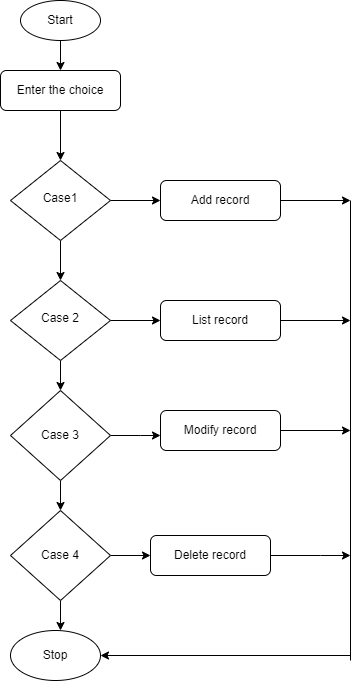

The diagram above was exported from draw.io. Its source (the exported page's mxGraphModel, read from the mxfile embedded in the PNG):
<mxGraphModel dx="868" dy="482" grid="1" gridSize="10" guides="1" tooltips="1" connect="1" arrows="1" fold="1" page="1" pageScale="1" pageWidth="827" pageHeight="1169" math="0" shadow="0">
  <root>
    <mxCell id="WIyWlLk6GJQsqaUBKTNV-0" />
    <mxCell id="WIyWlLk6GJQsqaUBKTNV-1" parent="WIyWlLk6GJQsqaUBKTNV-0" />
    <mxCell id="ZtutkVsFq0DHioU1Iyi9-2" value="" style="edgeStyle=orthogonalEdgeStyle;rounded=0;orthogonalLoop=1;jettySize=auto;html=1;" edge="1" parent="WIyWlLk6GJQsqaUBKTNV-1" source="WIyWlLk6GJQsqaUBKTNV-3" target="WIyWlLk6GJQsqaUBKTNV-6">
      <mxGeometry relative="1" as="geometry" />
    </mxCell>
    <mxCell id="WIyWlLk6GJQsqaUBKTNV-3" value="Enter the choice" style="rounded=1;whiteSpace=wrap;html=1;fontSize=12;glass=0;strokeWidth=1;shadow=0;" parent="WIyWlLk6GJQsqaUBKTNV-1" vertex="1">
      <mxGeometry x="160" y="80" width="120" height="40" as="geometry" />
    </mxCell>
    <mxCell id="ZtutkVsFq0DHioU1Iyi9-17" style="edgeStyle=orthogonalEdgeStyle;rounded=0;orthogonalLoop=1;jettySize=auto;html=1;exitX=1;exitY=0.5;exitDx=0;exitDy=0;entryX=0;entryY=0.5;entryDx=0;entryDy=0;" edge="1" parent="WIyWlLk6GJQsqaUBKTNV-1" source="WIyWlLk6GJQsqaUBKTNV-6" target="WIyWlLk6GJQsqaUBKTNV-7">
      <mxGeometry relative="1" as="geometry" />
    </mxCell>
    <mxCell id="ZtutkVsFq0DHioU1Iyi9-32" style="edgeStyle=orthogonalEdgeStyle;rounded=0;orthogonalLoop=1;jettySize=auto;html=1;exitX=0.5;exitY=1;exitDx=0;exitDy=0;entryX=0.5;entryY=0;entryDx=0;entryDy=0;" edge="1" parent="WIyWlLk6GJQsqaUBKTNV-1" source="WIyWlLk6GJQsqaUBKTNV-6" target="WIyWlLk6GJQsqaUBKTNV-10">
      <mxGeometry relative="1" as="geometry" />
    </mxCell>
    <mxCell id="WIyWlLk6GJQsqaUBKTNV-6" value="Case1" style="rhombus;whiteSpace=wrap;html=1;shadow=0;fontFamily=Helvetica;fontSize=12;align=center;strokeWidth=1;spacing=6;spacingTop=-4;" parent="WIyWlLk6GJQsqaUBKTNV-1" vertex="1">
      <mxGeometry x="170" y="170" width="100" height="80" as="geometry" />
    </mxCell>
    <mxCell id="ZtutkVsFq0DHioU1Iyi9-22" style="edgeStyle=orthogonalEdgeStyle;rounded=0;orthogonalLoop=1;jettySize=auto;html=1;exitX=1;exitY=0.5;exitDx=0;exitDy=0;" edge="1" parent="WIyWlLk6GJQsqaUBKTNV-1" source="WIyWlLk6GJQsqaUBKTNV-7">
      <mxGeometry relative="1" as="geometry">
        <mxPoint x="510" y="210" as="targetPoint" />
      </mxGeometry>
    </mxCell>
    <mxCell id="WIyWlLk6GJQsqaUBKTNV-7" value="Add record" style="rounded=1;whiteSpace=wrap;html=1;fontSize=12;glass=0;strokeWidth=1;shadow=0;" parent="WIyWlLk6GJQsqaUBKTNV-1" vertex="1">
      <mxGeometry x="320" y="190" width="120" height="40" as="geometry" />
    </mxCell>
    <mxCell id="ZtutkVsFq0DHioU1Iyi9-7" value="" style="edgeStyle=orthogonalEdgeStyle;rounded=0;orthogonalLoop=1;jettySize=auto;html=1;" edge="1" parent="WIyWlLk6GJQsqaUBKTNV-1" source="WIyWlLk6GJQsqaUBKTNV-10" target="ZtutkVsFq0DHioU1Iyi9-3">
      <mxGeometry relative="1" as="geometry" />
    </mxCell>
    <mxCell id="ZtutkVsFq0DHioU1Iyi9-16" style="edgeStyle=orthogonalEdgeStyle;rounded=0;orthogonalLoop=1;jettySize=auto;html=1;exitX=1;exitY=0.5;exitDx=0;exitDy=0;entryX=0;entryY=0.5;entryDx=0;entryDy=0;" edge="1" parent="WIyWlLk6GJQsqaUBKTNV-1" source="WIyWlLk6GJQsqaUBKTNV-10" target="WIyWlLk6GJQsqaUBKTNV-12">
      <mxGeometry relative="1" as="geometry" />
    </mxCell>
    <mxCell id="WIyWlLk6GJQsqaUBKTNV-10" value="Case 2" style="rhombus;whiteSpace=wrap;html=1;shadow=0;fontFamily=Helvetica;fontSize=12;align=center;strokeWidth=1;spacing=6;spacingTop=-4;" parent="WIyWlLk6GJQsqaUBKTNV-1" vertex="1">
      <mxGeometry x="170" y="290" width="100" height="80" as="geometry" />
    </mxCell>
    <mxCell id="ZtutkVsFq0DHioU1Iyi9-23" style="edgeStyle=orthogonalEdgeStyle;rounded=0;orthogonalLoop=1;jettySize=auto;html=1;exitX=1;exitY=0.5;exitDx=0;exitDy=0;" edge="1" parent="WIyWlLk6GJQsqaUBKTNV-1" source="WIyWlLk6GJQsqaUBKTNV-12">
      <mxGeometry relative="1" as="geometry">
        <mxPoint x="510" y="330" as="targetPoint" />
      </mxGeometry>
    </mxCell>
    <mxCell id="WIyWlLk6GJQsqaUBKTNV-12" value="List record" style="rounded=1;whiteSpace=wrap;html=1;fontSize=12;glass=0;strokeWidth=1;shadow=0;" parent="WIyWlLk6GJQsqaUBKTNV-1" vertex="1">
      <mxGeometry x="320" y="310" width="120" height="40" as="geometry" />
    </mxCell>
    <mxCell id="ZtutkVsFq0DHioU1Iyi9-1" value="" style="edgeStyle=orthogonalEdgeStyle;rounded=0;orthogonalLoop=1;jettySize=auto;html=1;" edge="1" parent="WIyWlLk6GJQsqaUBKTNV-1" source="ZtutkVsFq0DHioU1Iyi9-0" target="WIyWlLk6GJQsqaUBKTNV-3">
      <mxGeometry relative="1" as="geometry" />
    </mxCell>
    <mxCell id="ZtutkVsFq0DHioU1Iyi9-0" value="Start" style="ellipse;whiteSpace=wrap;html=1;" vertex="1" parent="WIyWlLk6GJQsqaUBKTNV-1">
      <mxGeometry x="180" y="10" width="80" height="40" as="geometry" />
    </mxCell>
    <mxCell id="ZtutkVsFq0DHioU1Iyi9-15" value="" style="edgeStyle=orthogonalEdgeStyle;rounded=0;orthogonalLoop=1;jettySize=auto;html=1;" edge="1" parent="WIyWlLk6GJQsqaUBKTNV-1" source="ZtutkVsFq0DHioU1Iyi9-3" target="ZtutkVsFq0DHioU1Iyi9-12">
      <mxGeometry relative="1" as="geometry">
        <Array as="points">
          <mxPoint x="300" y="445" />
          <mxPoint x="300" y="445" />
        </Array>
      </mxGeometry>
    </mxCell>
    <mxCell id="ZtutkVsFq0DHioU1Iyi9-21" style="edgeStyle=orthogonalEdgeStyle;rounded=0;orthogonalLoop=1;jettySize=auto;html=1;exitX=0.5;exitY=1;exitDx=0;exitDy=0;entryX=0.5;entryY=0;entryDx=0;entryDy=0;" edge="1" parent="WIyWlLk6GJQsqaUBKTNV-1" source="ZtutkVsFq0DHioU1Iyi9-3" target="ZtutkVsFq0DHioU1Iyi9-11">
      <mxGeometry relative="1" as="geometry" />
    </mxCell>
    <mxCell id="ZtutkVsFq0DHioU1Iyi9-3" value="Case 3" style="rhombus;whiteSpace=wrap;html=1;" vertex="1" parent="WIyWlLk6GJQsqaUBKTNV-1">
      <mxGeometry x="170" y="400" width="100" height="90" as="geometry" />
    </mxCell>
    <mxCell id="ZtutkVsFq0DHioU1Iyi9-20" style="edgeStyle=orthogonalEdgeStyle;rounded=0;orthogonalLoop=1;jettySize=auto;html=1;exitX=1;exitY=0.5;exitDx=0;exitDy=0;" edge="1" parent="WIyWlLk6GJQsqaUBKTNV-1" source="ZtutkVsFq0DHioU1Iyi9-11">
      <mxGeometry relative="1" as="geometry">
        <mxPoint x="310" y="565" as="targetPoint" />
      </mxGeometry>
    </mxCell>
    <mxCell id="ZtutkVsFq0DHioU1Iyi9-29" style="edgeStyle=orthogonalEdgeStyle;rounded=0;orthogonalLoop=1;jettySize=auto;html=1;" edge="1" parent="WIyWlLk6GJQsqaUBKTNV-1" source="ZtutkVsFq0DHioU1Iyi9-11">
      <mxGeometry relative="1" as="geometry">
        <mxPoint x="220" y="640" as="targetPoint" />
      </mxGeometry>
    </mxCell>
    <mxCell id="ZtutkVsFq0DHioU1Iyi9-11" value="Case 4" style="rhombus;whiteSpace=wrap;html=1;" vertex="1" parent="WIyWlLk6GJQsqaUBKTNV-1">
      <mxGeometry x="170" y="520" width="100" height="90" as="geometry" />
    </mxCell>
    <mxCell id="ZtutkVsFq0DHioU1Iyi9-24" style="edgeStyle=orthogonalEdgeStyle;rounded=0;orthogonalLoop=1;jettySize=auto;html=1;exitX=1;exitY=0.5;exitDx=0;exitDy=0;" edge="1" parent="WIyWlLk6GJQsqaUBKTNV-1" source="ZtutkVsFq0DHioU1Iyi9-12">
      <mxGeometry relative="1" as="geometry">
        <mxPoint x="510" y="440" as="targetPoint" />
      </mxGeometry>
    </mxCell>
    <mxCell id="ZtutkVsFq0DHioU1Iyi9-12" value="Modify record" style="rounded=1;whiteSpace=wrap;html=1;" vertex="1" parent="WIyWlLk6GJQsqaUBKTNV-1">
      <mxGeometry x="320" y="420" width="120" height="40" as="geometry" />
    </mxCell>
    <mxCell id="ZtutkVsFq0DHioU1Iyi9-25" style="edgeStyle=orthogonalEdgeStyle;rounded=0;orthogonalLoop=1;jettySize=auto;html=1;exitX=1;exitY=0.5;exitDx=0;exitDy=0;" edge="1" parent="WIyWlLk6GJQsqaUBKTNV-1" source="ZtutkVsFq0DHioU1Iyi9-18">
      <mxGeometry relative="1" as="geometry">
        <mxPoint x="510" y="565" as="targetPoint" />
        <Array as="points">
          <mxPoint x="480" y="565" />
          <mxPoint x="480" y="565" />
        </Array>
      </mxGeometry>
    </mxCell>
    <mxCell id="ZtutkVsFq0DHioU1Iyi9-18" value="Delete record" style="rounded=1;whiteSpace=wrap;html=1;" vertex="1" parent="WIyWlLk6GJQsqaUBKTNV-1">
      <mxGeometry x="310" y="545" width="120" height="40" as="geometry" />
    </mxCell>
    <mxCell id="ZtutkVsFq0DHioU1Iyi9-27" value="" style="endArrow=none;html=1;rounded=0;" edge="1" parent="WIyWlLk6GJQsqaUBKTNV-1">
      <mxGeometry width="50" height="50" relative="1" as="geometry">
        <mxPoint x="510" y="670" as="sourcePoint" />
        <mxPoint x="510" y="210" as="targetPoint" />
      </mxGeometry>
    </mxCell>
    <mxCell id="ZtutkVsFq0DHioU1Iyi9-30" value="Stop" style="ellipse;whiteSpace=wrap;html=1;" vertex="1" parent="WIyWlLk6GJQsqaUBKTNV-1">
      <mxGeometry x="170" y="640" width="90" height="50" as="geometry" />
    </mxCell>
    <mxCell id="ZtutkVsFq0DHioU1Iyi9-31" value="" style="endArrow=classic;html=1;rounded=0;entryX=1;entryY=0.5;entryDx=0;entryDy=0;" edge="1" parent="WIyWlLk6GJQsqaUBKTNV-1" target="ZtutkVsFq0DHioU1Iyi9-30">
      <mxGeometry width="50" height="50" relative="1" as="geometry">
        <mxPoint x="510" y="665" as="sourcePoint" />
        <mxPoint x="405" y="740" as="targetPoint" />
      </mxGeometry>
    </mxCell>
  </root>
</mxGraphModel>